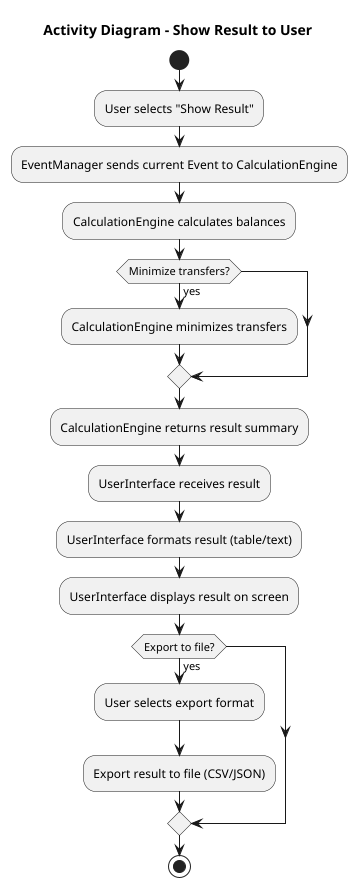

The diagram above was rendered by PlantUML. Its source (embedded in the PNG):
@startuml
title Activity Diagram - Show Result to User

start

:User selects "Show Result";

:EventManager sends current Event to CalculationEngine;

:CalculationEngine calculates balances;

if (Minimize transfers?) then (yes)
    :CalculationEngine minimizes transfers;
endif

:CalculationEngine returns result summary;

:UserInterface receives result;

:UserInterface formats result (table/text);

:UserInterface displays result on screen;

if (Export to file?) then (yes)
    :User selects export format;
    :Export result to file (CSV/JSON);
endif

stop

@enduml